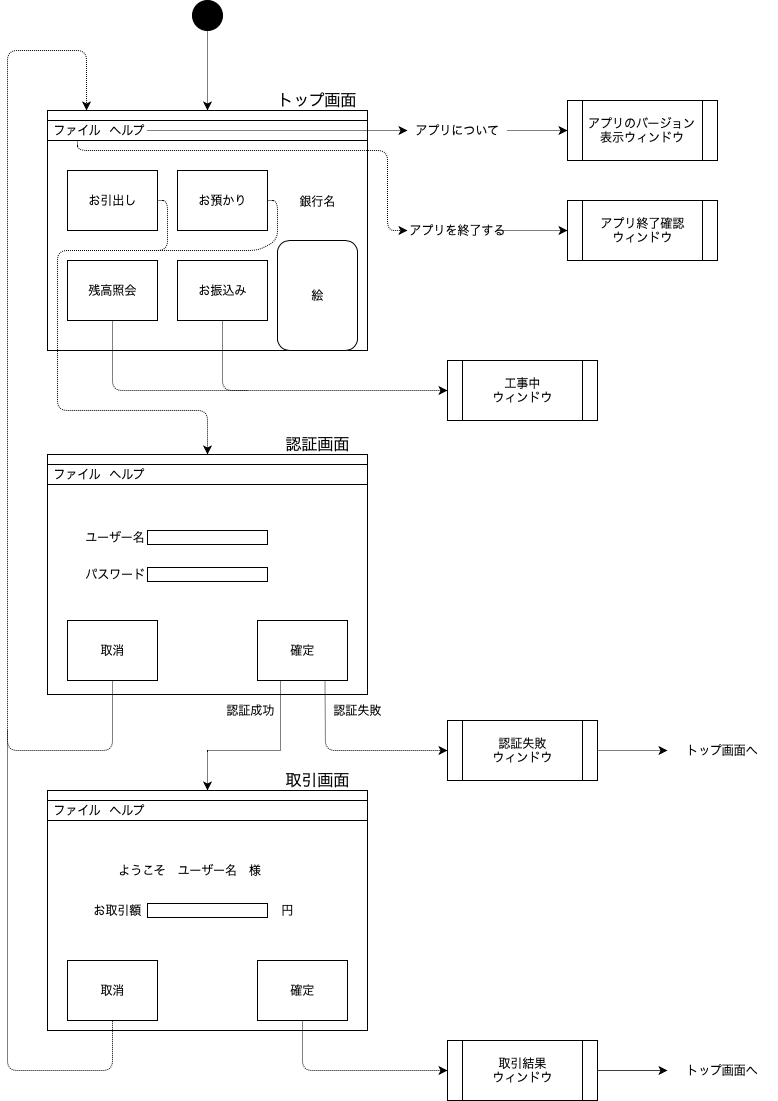

The diagram above was exported from draw.io. Its source (the exported page's mxGraphModel, read from the mxfile embedded in the PNG):
<mxGraphModel dx="638" dy="513" grid="1" gridSize="10" guides="1" tooltips="1" connect="1" arrows="1" fold="1" page="1" pageScale="1" pageWidth="827" pageHeight="1169" math="0" shadow="0">
  <root>
    <mxCell id="0" />
    <mxCell id="1" parent="0" />
    <mxCell id="-S01qEilurVAs8BXQWyI-20" value="" style="group" parent="1" vertex="1" connectable="0">
      <mxGeometry x="80" y="120" width="350" height="240" as="geometry" />
    </mxCell>
    <mxCell id="-S01qEilurVAs8BXQWyI-19" value="" style="group" parent="-S01qEilurVAs8BXQWyI-20" vertex="1" connectable="0">
      <mxGeometry width="350" height="240" as="geometry" />
    </mxCell>
    <mxCell id="-S01qEilurVAs8BXQWyI-2" value="" style="rounded=0;whiteSpace=wrap;html=1;" parent="-S01qEilurVAs8BXQWyI-19" vertex="1">
      <mxGeometry width="320" height="240" as="geometry" />
    </mxCell>
    <mxCell id="-S01qEilurVAs8BXQWyI-11" value="" style="rounded=0;whiteSpace=wrap;html=1;" parent="-S01qEilurVAs8BXQWyI-19" vertex="1">
      <mxGeometry width="320" height="10" as="geometry" />
    </mxCell>
    <mxCell id="-S01qEilurVAs8BXQWyI-12" value="" style="rounded=0;whiteSpace=wrap;html=1;" parent="-S01qEilurVAs8BXQWyI-19" vertex="1">
      <mxGeometry y="10" width="320" height="20" as="geometry" />
    </mxCell>
    <mxCell id="-S01qEilurVAs8BXQWyI-10" value="お預かり" style="rounded=0;whiteSpace=wrap;html=1;" parent="-S01qEilurVAs8BXQWyI-19" vertex="1">
      <mxGeometry x="130" y="60" width="90" height="60" as="geometry" />
    </mxCell>
    <mxCell id="-S01qEilurVAs8BXQWyI-16" value="お振込み" style="rounded=0;whiteSpace=wrap;html=1;" parent="-S01qEilurVAs8BXQWyI-19" vertex="1">
      <mxGeometry x="130" y="150" width="90" height="60" as="geometry" />
    </mxCell>
    <mxCell id="-S01qEilurVAs8BXQWyI-44" value="絵" style="rounded=1;whiteSpace=wrap;html=1;" parent="-S01qEilurVAs8BXQWyI-19" vertex="1">
      <mxGeometry x="230" y="130" width="80" height="110" as="geometry" />
    </mxCell>
    <mxCell id="-S01qEilurVAs8BXQWyI-45" value="銀行名" style="text;html=1;strokeColor=none;fillColor=none;align=center;verticalAlign=middle;whiteSpace=wrap;rounded=0;" parent="-S01qEilurVAs8BXQWyI-19" vertex="1">
      <mxGeometry x="250" y="81" width="40" height="20" as="geometry" />
    </mxCell>
    <mxCell id="-S01qEilurVAs8BXQWyI-13" value="ファイル" style="text;html=1;strokeColor=none;fillColor=none;align=center;verticalAlign=middle;whiteSpace=wrap;rounded=0;" parent="-S01qEilurVAs8BXQWyI-20" vertex="1">
      <mxGeometry y="10" width="60" height="20" as="geometry" />
    </mxCell>
    <mxCell id="-S01qEilurVAs8BXQWyI-14" value="ヘルプ" style="text;html=1;strokeColor=none;fillColor=none;align=center;verticalAlign=middle;whiteSpace=wrap;rounded=0;" parent="-S01qEilurVAs8BXQWyI-20" vertex="1">
      <mxGeometry x="60" y="10" width="40" height="20" as="geometry" />
    </mxCell>
    <mxCell id="-S01qEilurVAs8BXQWyI-9" value="お引出し" style="rounded=0;whiteSpace=wrap;html=1;" parent="1" vertex="1">
      <mxGeometry x="100" y="180" width="90" height="60" as="geometry" />
    </mxCell>
    <mxCell id="-S01qEilurVAs8BXQWyI-15" value="残高照会" style="rounded=0;whiteSpace=wrap;html=1;" parent="1" vertex="1">
      <mxGeometry x="100" y="270" width="90" height="60" as="geometry" />
    </mxCell>
    <mxCell id="-S01qEilurVAs8BXQWyI-23" value="" style="group" parent="1" vertex="1" connectable="0">
      <mxGeometry x="80" y="464" width="320" height="240" as="geometry" />
    </mxCell>
    <mxCell id="-S01qEilurVAs8BXQWyI-24" value="" style="group" parent="-S01qEilurVAs8BXQWyI-23" vertex="1" connectable="0">
      <mxGeometry width="320" height="240" as="geometry" />
    </mxCell>
    <mxCell id="-S01qEilurVAs8BXQWyI-25" value="" style="rounded=0;whiteSpace=wrap;html=1;" parent="-S01qEilurVAs8BXQWyI-24" vertex="1">
      <mxGeometry width="320" height="240" as="geometry" />
    </mxCell>
    <mxCell id="-S01qEilurVAs8BXQWyI-26" value="" style="rounded=0;whiteSpace=wrap;html=1;" parent="-S01qEilurVAs8BXQWyI-24" vertex="1">
      <mxGeometry width="320" height="10" as="geometry" />
    </mxCell>
    <mxCell id="-S01qEilurVAs8BXQWyI-27" value="" style="rounded=0;whiteSpace=wrap;html=1;" parent="-S01qEilurVAs8BXQWyI-24" vertex="1">
      <mxGeometry y="10" width="320" height="20" as="geometry" />
    </mxCell>
    <mxCell id="-S01qEilurVAs8BXQWyI-38" value="" style="rounded=0;whiteSpace=wrap;html=1;" parent="-S01qEilurVAs8BXQWyI-24" vertex="1">
      <mxGeometry x="100" y="76" width="120" height="14" as="geometry" />
    </mxCell>
    <mxCell id="-S01qEilurVAs8BXQWyI-39" value="" style="rounded=0;whiteSpace=wrap;html=1;" parent="-S01qEilurVAs8BXQWyI-24" vertex="1">
      <mxGeometry x="100" y="113" width="120" height="14" as="geometry" />
    </mxCell>
    <mxCell id="-S01qEilurVAs8BXQWyI-42" value="取消" style="rounded=0;whiteSpace=wrap;html=1;" parent="-S01qEilurVAs8BXQWyI-24" vertex="1">
      <mxGeometry x="20" y="166" width="90" height="60" as="geometry" />
    </mxCell>
    <mxCell id="-S01qEilurVAs8BXQWyI-43" value="確定" style="rounded=0;whiteSpace=wrap;html=1;" parent="-S01qEilurVAs8BXQWyI-24" vertex="1">
      <mxGeometry x="210" y="166" width="90" height="60" as="geometry" />
    </mxCell>
    <mxCell id="-S01qEilurVAs8BXQWyI-41" value="ユーザー名" style="text;html=1;strokeColor=none;fillColor=none;align=center;verticalAlign=middle;whiteSpace=wrap;rounded=0;" parent="-S01qEilurVAs8BXQWyI-24" vertex="1">
      <mxGeometry x="35" y="73" width="65" height="20" as="geometry" />
    </mxCell>
    <mxCell id="-S01qEilurVAs8BXQWyI-40" value="パスワード" style="text;html=1;strokeColor=none;fillColor=none;align=center;verticalAlign=middle;whiteSpace=wrap;rounded=0;" parent="-S01qEilurVAs8BXQWyI-24" vertex="1">
      <mxGeometry x="32.5" y="110" width="70" height="20" as="geometry" />
    </mxCell>
    <mxCell id="-S01qEilurVAs8BXQWyI-28" value="ファイル" style="text;html=1;strokeColor=none;fillColor=none;align=center;verticalAlign=middle;whiteSpace=wrap;rounded=0;" parent="-S01qEilurVAs8BXQWyI-23" vertex="1">
      <mxGeometry y="10" width="60" height="20" as="geometry" />
    </mxCell>
    <mxCell id="-S01qEilurVAs8BXQWyI-29" value="ヘルプ" style="text;html=1;strokeColor=none;fillColor=none;align=center;verticalAlign=middle;whiteSpace=wrap;rounded=0;" parent="-S01qEilurVAs8BXQWyI-23" vertex="1">
      <mxGeometry x="60" y="10" width="40" height="20" as="geometry" />
    </mxCell>
    <mxCell id="-S01qEilurVAs8BXQWyI-30" value="" style="group" parent="1" vertex="1" connectable="0">
      <mxGeometry x="80" y="800" width="390" height="240" as="geometry" />
    </mxCell>
    <mxCell id="-S01qEilurVAs8BXQWyI-31" value="" style="group" parent="-S01qEilurVAs8BXQWyI-30" vertex="1" connectable="0">
      <mxGeometry width="390" height="240" as="geometry" />
    </mxCell>
    <mxCell id="-S01qEilurVAs8BXQWyI-32" value="" style="rounded=0;whiteSpace=wrap;html=1;" parent="-S01qEilurVAs8BXQWyI-31" vertex="1">
      <mxGeometry width="320" height="240" as="geometry" />
    </mxCell>
    <mxCell id="-S01qEilurVAs8BXQWyI-33" value="" style="rounded=0;whiteSpace=wrap;html=1;" parent="-S01qEilurVAs8BXQWyI-31" vertex="1">
      <mxGeometry width="320" height="10" as="geometry" />
    </mxCell>
    <mxCell id="-S01qEilurVAs8BXQWyI-34" value="" style="rounded=0;whiteSpace=wrap;html=1;" parent="-S01qEilurVAs8BXQWyI-31" vertex="1">
      <mxGeometry y="10" width="320" height="20" as="geometry" />
    </mxCell>
    <mxCell id="-S01qEilurVAs8BXQWyI-57" value="ようこそ　ユーザー名　様" style="text;html=1;strokeColor=none;fillColor=none;align=center;verticalAlign=middle;whiteSpace=wrap;rounded=0;" parent="-S01qEilurVAs8BXQWyI-31" vertex="1">
      <mxGeometry x="40" y="70" width="205" height="20" as="geometry" />
    </mxCell>
    <mxCell id="-S01qEilurVAs8BXQWyI-71" value="" style="rounded=0;whiteSpace=wrap;html=1;" parent="-S01qEilurVAs8BXQWyI-31" vertex="1">
      <mxGeometry x="100" y="113" width="120" height="14" as="geometry" />
    </mxCell>
    <mxCell id="-S01qEilurVAs8BXQWyI-72" value="お取引額" style="text;html=1;strokeColor=none;fillColor=none;align=center;verticalAlign=middle;whiteSpace=wrap;rounded=0;" parent="-S01qEilurVAs8BXQWyI-31" vertex="1">
      <mxGeometry x="40" y="110" width="60" height="20" as="geometry" />
    </mxCell>
    <mxCell id="-S01qEilurVAs8BXQWyI-73" value="円" style="text;html=1;strokeColor=none;fillColor=none;align=center;verticalAlign=middle;whiteSpace=wrap;rounded=0;" parent="-S01qEilurVAs8BXQWyI-31" vertex="1">
      <mxGeometry x="220" y="110" width="40" height="20" as="geometry" />
    </mxCell>
    <mxCell id="-S01qEilurVAs8BXQWyI-74" value="取消" style="rounded=0;whiteSpace=wrap;html=1;" parent="-S01qEilurVAs8BXQWyI-31" vertex="1">
      <mxGeometry x="20" y="170" width="90" height="60" as="geometry" />
    </mxCell>
    <mxCell id="-S01qEilurVAs8BXQWyI-75" value="確定" style="rounded=0;whiteSpace=wrap;html=1;" parent="-S01qEilurVAs8BXQWyI-31" vertex="1">
      <mxGeometry x="210" y="170" width="90" height="60" as="geometry" />
    </mxCell>
    <mxCell id="-S01qEilurVAs8BXQWyI-35" value="ファイル" style="text;html=1;strokeColor=none;fillColor=none;align=center;verticalAlign=middle;whiteSpace=wrap;rounded=0;" parent="-S01qEilurVAs8BXQWyI-30" vertex="1">
      <mxGeometry y="10" width="60" height="20" as="geometry" />
    </mxCell>
    <mxCell id="-S01qEilurVAs8BXQWyI-36" value="ヘルプ" style="text;html=1;strokeColor=none;fillColor=none;align=center;verticalAlign=middle;whiteSpace=wrap;rounded=0;" parent="-S01qEilurVAs8BXQWyI-30" vertex="1">
      <mxGeometry x="60" y="10" width="40" height="20" as="geometry" />
    </mxCell>
    <mxCell id="-S01qEilurVAs8BXQWyI-46" value="" style="endArrow=classic;html=1;exitX=1;exitY=0.5;exitDx=0;exitDy=0;entryX=0.5;entryY=0;entryDx=0;entryDy=0;dashed=1;dashPattern=1 1;" parent="1" source="-S01qEilurVAs8BXQWyI-9" target="-S01qEilurVAs8BXQWyI-26" edge="1">
      <mxGeometry width="50" height="50" relative="1" as="geometry">
        <mxPoint x="90" y="450" as="sourcePoint" />
        <mxPoint x="140" y="400" as="targetPoint" />
        <Array as="points">
          <mxPoint x="200" y="210" />
          <mxPoint x="200" y="260" />
          <mxPoint x="90" y="260" />
          <mxPoint x="90" y="420" />
          <mxPoint x="240" y="420" />
        </Array>
      </mxGeometry>
    </mxCell>
    <mxCell id="-S01qEilurVAs8BXQWyI-47" value="" style="endArrow=none;html=1;exitX=1;exitY=0.5;exitDx=0;exitDy=0;dashed=1;dashPattern=1 1;" parent="1" source="-S01qEilurVAs8BXQWyI-10" edge="1">
      <mxGeometry width="50" height="50" relative="1" as="geometry">
        <mxPoint x="300" y="430" as="sourcePoint" />
        <mxPoint x="180" y="260" as="targetPoint" />
        <Array as="points">
          <mxPoint x="310" y="210" />
          <mxPoint x="310" y="250" />
          <mxPoint x="290" y="260" />
        </Array>
      </mxGeometry>
    </mxCell>
    <mxCell id="-S01qEilurVAs8BXQWyI-48" value="" style="endArrow=classic;html=1;exitX=0.5;exitY=1;exitDx=0;exitDy=0;dashed=1;dashPattern=1 1;entryX=0;entryY=0.5;entryDx=0;entryDy=0;" parent="1" source="-S01qEilurVAs8BXQWyI-16" target="-S01qEilurVAs8BXQWyI-50" edge="1">
      <mxGeometry width="50" height="50" relative="1" as="geometry">
        <mxPoint x="250" y="430" as="sourcePoint" />
        <mxPoint x="440" y="400" as="targetPoint" />
        <Array as="points">
          <mxPoint x="255" y="400" />
        </Array>
      </mxGeometry>
    </mxCell>
    <mxCell id="-S01qEilurVAs8BXQWyI-49" value="" style="endArrow=none;html=1;exitX=0.5;exitY=1;exitDx=0;exitDy=0;dashed=1;dashPattern=1 1;" parent="1" source="-S01qEilurVAs8BXQWyI-15" edge="1">
      <mxGeometry width="50" height="50" relative="1" as="geometry">
        <mxPoint x="20" y="460" as="sourcePoint" />
        <mxPoint x="280" y="400" as="targetPoint" />
        <Array as="points">
          <mxPoint x="145" y="400" />
        </Array>
      </mxGeometry>
    </mxCell>
    <mxCell id="-S01qEilurVAs8BXQWyI-50" value="工事中&lt;br&gt;ウィンドウ" style="shape=process;whiteSpace=wrap;html=1;backgroundOutline=1;" parent="1" vertex="1">
      <mxGeometry x="480" y="370" width="150" height="60" as="geometry" />
    </mxCell>
    <mxCell id="-S01qEilurVAs8BXQWyI-51" style="edgeStyle=orthogonalEdgeStyle;rounded=0;orthogonalLoop=1;jettySize=auto;html=1;exitX=0.25;exitY=1;exitDx=0;exitDy=0;entryX=0.5;entryY=0;entryDx=0;entryDy=0;dashed=1;dashPattern=1 1;" parent="1" source="-S01qEilurVAs8BXQWyI-43" target="-S01qEilurVAs8BXQWyI-33" edge="1">
      <mxGeometry relative="1" as="geometry">
        <Array as="points">
          <mxPoint x="313" y="760" />
          <mxPoint x="240" y="760" />
        </Array>
      </mxGeometry>
    </mxCell>
    <mxCell id="-S01qEilurVAs8BXQWyI-53" value="認証失敗&lt;br&gt;ウィンドウ" style="shape=process;whiteSpace=wrap;html=1;backgroundOutline=1;" parent="1" vertex="1">
      <mxGeometry x="480" y="730" width="150" height="60" as="geometry" />
    </mxCell>
    <mxCell id="-S01qEilurVAs8BXQWyI-54" value="認証失敗" style="text;html=1;strokeColor=none;fillColor=none;align=center;verticalAlign=middle;whiteSpace=wrap;rounded=0;" parent="1" vertex="1">
      <mxGeometry x="360" y="710" width="60" height="20" as="geometry" />
    </mxCell>
    <mxCell id="-S01qEilurVAs8BXQWyI-55" value="認証成功" style="text;html=1;strokeColor=none;fillColor=none;align=center;verticalAlign=middle;whiteSpace=wrap;rounded=0;" parent="1" vertex="1">
      <mxGeometry x="250" y="710" width="65" height="20" as="geometry" />
    </mxCell>
    <mxCell id="-S01qEilurVAs8BXQWyI-56" value="" style="endArrow=classic;html=1;dashed=1;dashPattern=1 1;exitX=0.5;exitY=1;exitDx=0;exitDy=0;entryX=0.122;entryY=0;entryDx=0;entryDy=0;entryPerimeter=0;" parent="1" source="-S01qEilurVAs8BXQWyI-42" target="-S01qEilurVAs8BXQWyI-11" edge="1">
      <mxGeometry width="50" height="50" relative="1" as="geometry">
        <mxPoint x="90" y="790" as="sourcePoint" />
        <mxPoint x="100" y="740" as="targetPoint" />
        <Array as="points">
          <mxPoint x="145" y="760" />
          <mxPoint x="40" y="760" />
          <mxPoint x="40" y="60" />
          <mxPoint x="119" y="60" />
        </Array>
      </mxGeometry>
    </mxCell>
    <mxCell id="-S01qEilurVAs8BXQWyI-76" value="" style="endArrow=none;dashed=1;html=1;dashPattern=1 1;entryX=0.5;entryY=1;entryDx=0;entryDy=0;" parent="1" target="-S01qEilurVAs8BXQWyI-74" edge="1">
      <mxGeometry width="50" height="50" relative="1" as="geometry">
        <mxPoint x="40" y="740" as="sourcePoint" />
        <mxPoint x="120" y="1090" as="targetPoint" />
        <Array as="points">
          <mxPoint x="40" y="1080" />
          <mxPoint x="145" y="1080" />
        </Array>
      </mxGeometry>
    </mxCell>
    <mxCell id="-S01qEilurVAs8BXQWyI-80" value="" style="endArrow=classic;html=1;dashed=1;dashPattern=1 1;exitX=0.75;exitY=1;exitDx=0;exitDy=0;entryX=0;entryY=0.5;entryDx=0;entryDy=0;" parent="1" source="-S01qEilurVAs8BXQWyI-43" target="-S01qEilurVAs8BXQWyI-53" edge="1">
      <mxGeometry width="50" height="50" relative="1" as="geometry">
        <mxPoint x="360" y="790" as="sourcePoint" />
        <mxPoint x="460" y="760" as="targetPoint" />
        <Array as="points">
          <mxPoint x="358" y="760" />
        </Array>
      </mxGeometry>
    </mxCell>
    <mxCell id="-S01qEilurVAs8BXQWyI-81" value="" style="endArrow=classic;html=1;dashed=1;dashPattern=1 1;exitX=1;exitY=0.5;exitDx=0;exitDy=0;" parent="1" source="-S01qEilurVAs8BXQWyI-53" target="-S01qEilurVAs8BXQWyI-82" edge="1">
      <mxGeometry width="50" height="50" relative="1" as="geometry">
        <mxPoint x="580" y="730" as="sourcePoint" />
        <mxPoint x="700" y="760" as="targetPoint" />
      </mxGeometry>
    </mxCell>
    <mxCell id="-S01qEilurVAs8BXQWyI-82" value="トップ画面へ" style="text;html=1;strokeColor=none;fillColor=none;align=center;verticalAlign=middle;whiteSpace=wrap;rounded=0;" parent="1" vertex="1">
      <mxGeometry x="700" y="750" width="110" height="20" as="geometry" />
    </mxCell>
    <mxCell id="-S01qEilurVAs8BXQWyI-83" value="" style="endArrow=classic;html=1;dashed=1;dashPattern=1 1;exitX=0.5;exitY=1;exitDx=0;exitDy=0;entryX=0;entryY=0.5;entryDx=0;entryDy=0;" parent="1" source="-S01qEilurVAs8BXQWyI-75" target="-S01qEilurVAs8BXQWyI-84" edge="1">
      <mxGeometry width="50" height="50" relative="1" as="geometry">
        <mxPoint x="480" y="1030" as="sourcePoint" />
        <mxPoint x="520" y="1020" as="targetPoint" />
        <Array as="points">
          <mxPoint x="335" y="1080" />
        </Array>
      </mxGeometry>
    </mxCell>
    <mxCell id="-S01qEilurVAs8BXQWyI-84" value="取引結果&lt;br&gt;ウィンドウ" style="shape=process;whiteSpace=wrap;html=1;backgroundOutline=1;" parent="1" vertex="1">
      <mxGeometry x="480" y="1050" width="150" height="60" as="geometry" />
    </mxCell>
    <mxCell id="-S01qEilurVAs8BXQWyI-85" value="" style="endArrow=classic;html=1;dashed=1;dashPattern=1 1;exitX=1;exitY=0.5;exitDx=0;exitDy=0;" parent="1" source="-S01qEilurVAs8BXQWyI-84" target="-S01qEilurVAs8BXQWyI-86" edge="1">
      <mxGeometry width="50" height="50" relative="1" as="geometry">
        <mxPoint x="640" y="1080" as="sourcePoint" />
        <mxPoint x="700" y="1080" as="targetPoint" />
      </mxGeometry>
    </mxCell>
    <mxCell id="-S01qEilurVAs8BXQWyI-86" value="トップ画面へ" style="text;html=1;strokeColor=none;fillColor=none;align=center;verticalAlign=middle;whiteSpace=wrap;rounded=0;" parent="1" vertex="1">
      <mxGeometry x="700" y="1070" width="110" height="20" as="geometry" />
    </mxCell>
    <mxCell id="-S01qEilurVAs8BXQWyI-87" value="トップ画面" style="text;html=1;strokeColor=none;fillColor=none;align=center;verticalAlign=middle;whiteSpace=wrap;rounded=0;fontSize=16;" parent="1" vertex="1">
      <mxGeometry x="300" y="100" width="100" height="20" as="geometry" />
    </mxCell>
    <mxCell id="-S01qEilurVAs8BXQWyI-88" value="認証画面" style="text;html=1;strokeColor=none;fillColor=none;align=center;verticalAlign=middle;whiteSpace=wrap;rounded=0;fontSize=16;" parent="1" vertex="1">
      <mxGeometry x="300" y="444" width="100" height="20" as="geometry" />
    </mxCell>
    <mxCell id="-S01qEilurVAs8BXQWyI-89" value="取引画面" style="text;html=1;strokeColor=none;fillColor=none;align=center;verticalAlign=middle;whiteSpace=wrap;rounded=0;fontSize=16;" parent="1" vertex="1">
      <mxGeometry x="300" y="780" width="100" height="20" as="geometry" />
    </mxCell>
    <mxCell id="-S01qEilurVAs8BXQWyI-92" value="" style="endArrow=classic;html=1;dashed=1;dashPattern=1 1;fontSize=16;exitX=1;exitY=0.5;exitDx=0;exitDy=0;entryX=0;entryY=0.5;entryDx=0;entryDy=0;" parent="1" source="-S01qEilurVAs8BXQWyI-14" target="-S01qEilurVAs8BXQWyI-95" edge="1">
      <mxGeometry width="50" height="50" relative="1" as="geometry">
        <mxPoint x="500" y="220" as="sourcePoint" />
        <mxPoint x="430" y="140" as="targetPoint" />
      </mxGeometry>
    </mxCell>
    <mxCell id="-S01qEilurVAs8BXQWyI-93" value="" style="endArrow=classic;html=1;dashed=1;dashPattern=1 1;fontSize=16;exitX=0.5;exitY=1;exitDx=0;exitDy=0;entryX=0;entryY=0.5;entryDx=0;entryDy=0;" parent="1" source="-S01qEilurVAs8BXQWyI-13" target="-S01qEilurVAs8BXQWyI-101" edge="1">
      <mxGeometry width="50" height="50" relative="1" as="geometry">
        <mxPoint x="490" y="260" as="sourcePoint" />
        <mxPoint x="440" y="240" as="targetPoint" />
        <Array as="points">
          <mxPoint x="110" y="160" />
          <mxPoint x="420" y="160" />
          <mxPoint x="420" y="240" />
        </Array>
      </mxGeometry>
    </mxCell>
    <mxCell id="-S01qEilurVAs8BXQWyI-94" value="アプリのバージョン表示ウィンドウ" style="shape=process;whiteSpace=wrap;html=1;backgroundOutline=1;" parent="1" vertex="1">
      <mxGeometry x="600" y="110" width="150" height="60" as="geometry" />
    </mxCell>
    <mxCell id="-S01qEilurVAs8BXQWyI-95" value="アプリについて" style="text;html=1;strokeColor=none;fillColor=none;align=center;verticalAlign=middle;whiteSpace=wrap;rounded=0;fontSize=12;" parent="1" vertex="1">
      <mxGeometry x="440" y="130" width="100" height="20" as="geometry" />
    </mxCell>
    <mxCell id="-S01qEilurVAs8BXQWyI-96" value="" style="endArrow=classic;html=1;dashed=1;dashPattern=1 1;fontSize=12;exitX=1;exitY=0.5;exitDx=0;exitDy=0;entryX=0;entryY=0.5;entryDx=0;entryDy=0;" parent="1" source="-S01qEilurVAs8BXQWyI-95" target="-S01qEilurVAs8BXQWyI-94" edge="1">
      <mxGeometry width="50" height="50" relative="1" as="geometry">
        <mxPoint x="540" y="260" as="sourcePoint" />
        <mxPoint x="590" y="210" as="targetPoint" />
      </mxGeometry>
    </mxCell>
    <mxCell id="-S01qEilurVAs8BXQWyI-101" value="アプリを終了する" style="text;html=1;strokeColor=none;fillColor=none;align=center;verticalAlign=middle;whiteSpace=wrap;rounded=0;fontSize=12;" parent="1" vertex="1">
      <mxGeometry x="440" y="230" width="100" height="20" as="geometry" />
    </mxCell>
    <mxCell id="-S01qEilurVAs8BXQWyI-102" value="アプリ終了確認&lt;br&gt;ウィンドウ" style="shape=process;whiteSpace=wrap;html=1;backgroundOutline=1;" parent="1" vertex="1">
      <mxGeometry x="600" y="210" width="150" height="60" as="geometry" />
    </mxCell>
    <mxCell id="-S01qEilurVAs8BXQWyI-103" value="" style="endArrow=classic;html=1;dashed=1;dashPattern=1 1;fontSize=12;exitX=1;exitY=0.5;exitDx=0;exitDy=0;entryX=0;entryY=0.5;entryDx=0;entryDy=0;" parent="1" target="-S01qEilurVAs8BXQWyI-102" edge="1">
      <mxGeometry width="50" height="50" relative="1" as="geometry">
        <mxPoint x="530" y="240" as="sourcePoint" />
        <mxPoint x="590" y="310" as="targetPoint" />
      </mxGeometry>
    </mxCell>
    <mxCell id="gZdhDcQ0j9PPXaqWhNHr-1" value="" style="ellipse;whiteSpace=wrap;html=1;aspect=fixed;fillColor=#000000;" vertex="1" parent="1">
      <mxGeometry x="225" y="10" width="30" height="30" as="geometry" />
    </mxCell>
    <mxCell id="gZdhDcQ0j9PPXaqWhNHr-2" value="" style="endArrow=classic;html=1;dashed=1;dashPattern=1 1;exitX=0.5;exitY=1;exitDx=0;exitDy=0;entryX=0.5;entryY=0;entryDx=0;entryDy=0;" edge="1" parent="1" source="gZdhDcQ0j9PPXaqWhNHr-1" target="-S01qEilurVAs8BXQWyI-11">
      <mxGeometry width="50" height="50" relative="1" as="geometry">
        <mxPoint x="140" y="110" as="sourcePoint" />
        <mxPoint x="190" y="60" as="targetPoint" />
      </mxGeometry>
    </mxCell>
  </root>
</mxGraphModel>